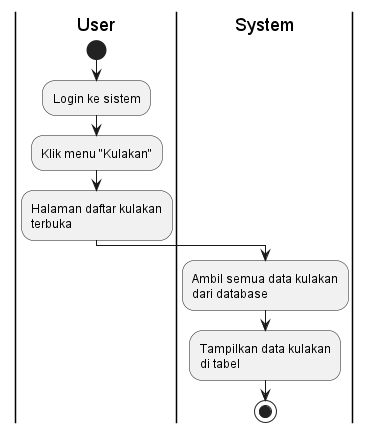

The diagram above was rendered by PlantUML. Its source (embedded in the PNG):
@startuml
|User|
start
:Login ke sistem;
:Klik menu "Kulakan";
:Halaman daftar kulakan\nterbuka;

|System|
:Ambil semua data kulakan\ndari database;
:Tampilkan data kulakan\ndi tabel;

stop
@enduml